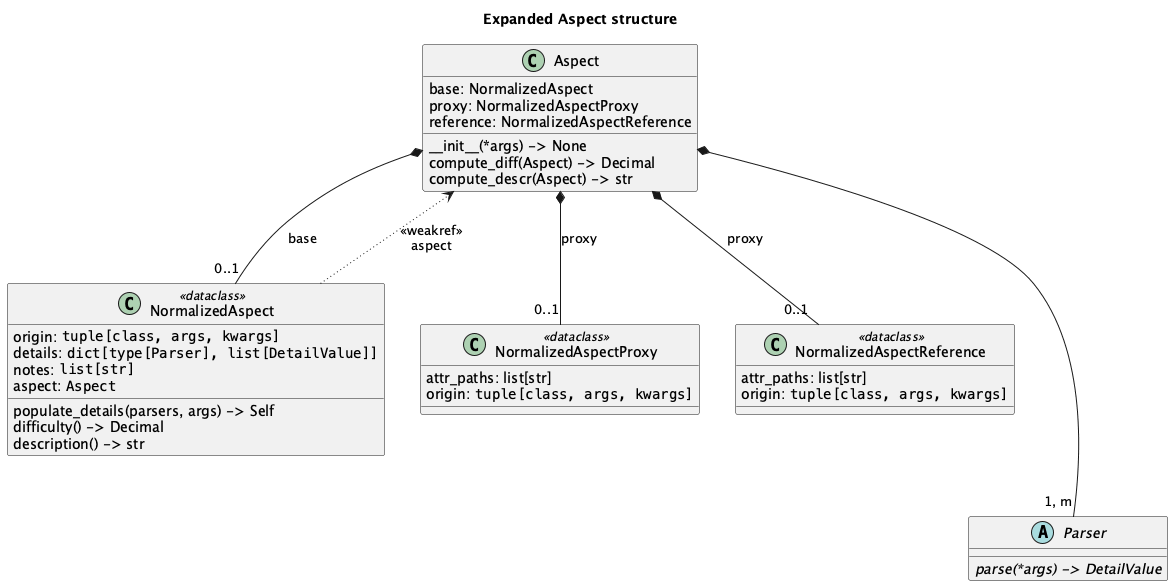

The diagram above was rendered by PlantUML. Its source (embedded in the PNG):
@startuml

'https://plantuml.com/class-diagram

title Expanded Aspect structure

class Aspect {
    base: NormalizedAspect
    proxy: NormalizedAspectProxy
    reference: NormalizedAspectReference
    __init__(*args) -> None
    compute_diff(Aspect) -> Decimal
    compute_descr(Aspect) -> str
}
class NormalizedAspect <<dataclass>> {
    origin: ""tuple[class, args, kwargs]""
    details: ""dict[type[Parser], list[DetailValue]]""
    notes: ""list[str]""
    aspect: ""Aspect""
    populate_details(parsers, args) -> Self
    difficulty() -> Decimal
    description() -> str
}
Aspect *-- "0..1" NormalizedAspect : base

class NormalizedAspectProxy <<dataclass>> {
    attr_paths: list[str]
    origin: ""tuple[class, args, kwargs]""
}
Aspect *-- "0..1" NormalizedAspectProxy : proxy

class NormalizedAspectReference <<dataclass>> {
    attr_paths: list[str]
    origin: ""tuple[class, args, kwargs]""
}
Aspect *-- "0..1" NormalizedAspectReference : proxy

NormalizedAspect -[dotted]-> Aspect : "<<weakref>>\naspect"

abstract class Parser {
    {abstract} parse(*args) -> DetailValue
}

Aspect *--- "1, m" Parser

@enduml